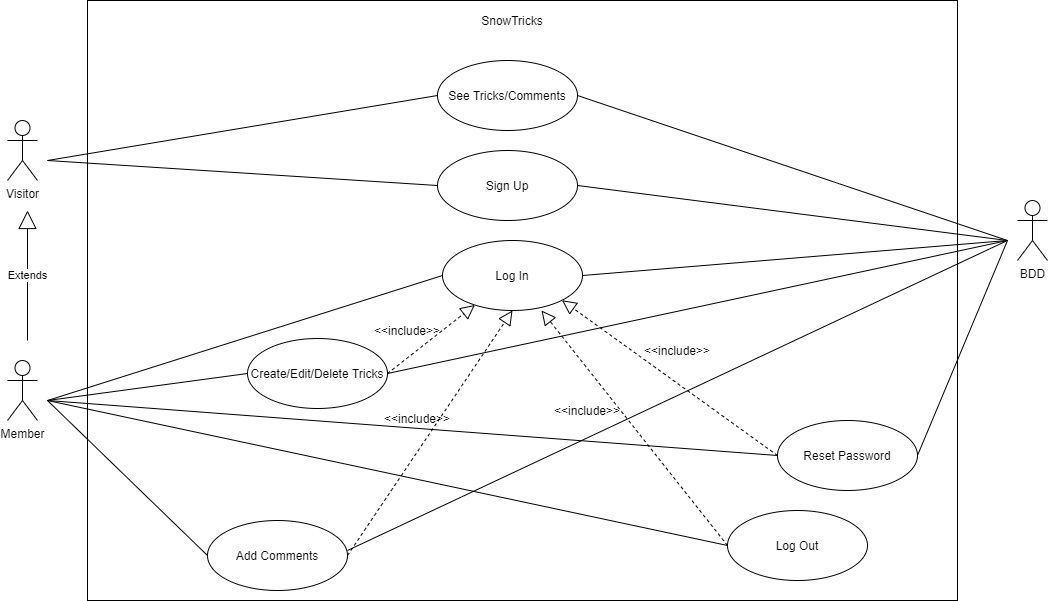

The diagram above was exported from draw.io. Its source (the exported page's mxGraphModel, read from the mxfile embedded in the PNG):
<mxGraphModel dx="1422" dy="762" grid="1" gridSize="10" guides="1" tooltips="1" connect="1" arrows="1" fold="1" page="1" pageScale="1" pageWidth="1169" pageHeight="826" background="#ffffff" math="0" shadow="0">
  <root>
    <mxCell id="0" />
    <mxCell id="1" parent="0" />
    <mxCell id="9py_6ckKf6IsJfwjJQbq-41" value="Visitor" style="shape=umlActor;verticalLabelPosition=bottom;verticalAlign=top;html=1;outlineConnect=0;" parent="1" vertex="1">
      <mxGeometry x="80" y="160" width="30" height="60" as="geometry" />
    </mxCell>
    <mxCell id="9py_6ckKf6IsJfwjJQbq-42" value="Member" style="shape=umlActor;verticalLabelPosition=bottom;verticalAlign=top;html=1;outlineConnect=0;" parent="1" vertex="1">
      <mxGeometry x="80" y="400" width="30" height="60" as="geometry" />
    </mxCell>
    <mxCell id="9py_6ckKf6IsJfwjJQbq-44" value="" style="rounded=0;whiteSpace=wrap;html=1;" parent="1" vertex="1">
      <mxGeometry x="160" y="40" width="870" height="600" as="geometry" />
    </mxCell>
    <mxCell id="9py_6ckKf6IsJfwjJQbq-45" value="SnowTricks" style="text;html=1;strokeColor=none;fillColor=none;align=center;verticalAlign=middle;whiteSpace=wrap;rounded=0;" parent="1" vertex="1">
      <mxGeometry x="565" y="50" width="40" height="20" as="geometry" />
    </mxCell>
    <mxCell id="9py_6ckKf6IsJfwjJQbq-46" value="BDD" style="shape=umlActor;verticalLabelPosition=bottom;verticalAlign=top;html=1;outlineConnect=0;" parent="1" vertex="1">
      <mxGeometry x="1090" y="240" width="30" height="60" as="geometry" />
    </mxCell>
    <mxCell id="9py_6ckKf6IsJfwjJQbq-47" value="See Tricks/Comments" style="ellipse;whiteSpace=wrap;html=1;" parent="1" vertex="1">
      <mxGeometry x="510" y="100" width="140" height="70" as="geometry" />
    </mxCell>
    <mxCell id="9py_6ckKf6IsJfwjJQbq-49" value="Sign Up" style="ellipse;whiteSpace=wrap;html=1;" parent="1" vertex="1">
      <mxGeometry x="510" y="190" width="140" height="70" as="geometry" />
    </mxCell>
    <mxCell id="9py_6ckKf6IsJfwjJQbq-50" value="Log In" style="ellipse;whiteSpace=wrap;html=1;" parent="1" vertex="1">
      <mxGeometry x="515" y="280" width="140" height="70" as="geometry" />
    </mxCell>
    <mxCell id="9py_6ckKf6IsJfwjJQbq-51" value="Add Comments" style="ellipse;whiteSpace=wrap;html=1;" parent="1" vertex="1">
      <mxGeometry x="280" y="560" width="140" height="70" as="geometry" />
    </mxCell>
    <mxCell id="9py_6ckKf6IsJfwjJQbq-52" value="Create/Edit/Delete Tricks" style="ellipse;whiteSpace=wrap;html=1;" parent="1" vertex="1">
      <mxGeometry x="320" y="378" width="140" height="70" as="geometry" />
    </mxCell>
    <mxCell id="9py_6ckKf6IsJfwjJQbq-53" value="Log Out" style="ellipse;whiteSpace=wrap;html=1;" parent="1" vertex="1">
      <mxGeometry x="800" y="550" width="140" height="70" as="geometry" />
    </mxCell>
    <mxCell id="9py_6ckKf6IsJfwjJQbq-54" value="Reset Password" style="ellipse;whiteSpace=wrap;html=1;" parent="1" vertex="1">
      <mxGeometry x="850" y="460" width="140" height="70" as="geometry" />
    </mxCell>
    <mxCell id="9py_6ckKf6IsJfwjJQbq-55" value="" style="endArrow=block;dashed=1;endFill=0;endSize=12;html=1;exitX=1;exitY=0.5;exitDx=0;exitDy=0;" parent="1" source="9py_6ckKf6IsJfwjJQbq-52" target="9py_6ckKf6IsJfwjJQbq-50" edge="1">
      <mxGeometry width="160" relative="1" as="geometry">
        <mxPoint x="500" y="390" as="sourcePoint" />
        <mxPoint x="660" y="390" as="targetPoint" />
      </mxGeometry>
    </mxCell>
    <mxCell id="9py_6ckKf6IsJfwjJQbq-56" value="" style="endArrow=block;dashed=1;endFill=0;endSize=12;html=1;exitX=1;exitY=0.5;exitDx=0;exitDy=0;entryX=0.5;entryY=1;entryDx=0;entryDy=0;" parent="1" source="9py_6ckKf6IsJfwjJQbq-51" target="9py_6ckKf6IsJfwjJQbq-50" edge="1">
      <mxGeometry width="160" relative="1" as="geometry">
        <mxPoint x="500" y="390" as="sourcePoint" />
        <mxPoint x="660" y="390" as="targetPoint" />
      </mxGeometry>
    </mxCell>
    <mxCell id="9py_6ckKf6IsJfwjJQbq-57" value="" style="endArrow=block;dashed=1;endFill=0;endSize=12;html=1;exitX=0;exitY=0.5;exitDx=0;exitDy=0;entryX=1;entryY=1;entryDx=0;entryDy=0;" parent="1" source="9py_6ckKf6IsJfwjJQbq-54" target="9py_6ckKf6IsJfwjJQbq-50" edge="1">
      <mxGeometry width="160" relative="1" as="geometry">
        <mxPoint x="500" y="390" as="sourcePoint" />
        <mxPoint x="660" y="390" as="targetPoint" />
      </mxGeometry>
    </mxCell>
    <mxCell id="9py_6ckKf6IsJfwjJQbq-58" value="" style="endArrow=block;dashed=1;endFill=0;endSize=12;html=1;exitX=0;exitY=0.5;exitDx=0;exitDy=0;entryX=0.707;entryY=1;entryDx=0;entryDy=0;entryPerimeter=0;" parent="1" source="9py_6ckKf6IsJfwjJQbq-53" target="9py_6ckKf6IsJfwjJQbq-50" edge="1">
      <mxGeometry width="160" relative="1" as="geometry">
        <mxPoint x="500" y="390" as="sourcePoint" />
        <mxPoint x="660" y="390" as="targetPoint" />
      </mxGeometry>
    </mxCell>
    <mxCell id="9py_6ckKf6IsJfwjJQbq-59" value="" style="endArrow=none;html=1;entryX=0;entryY=0.5;entryDx=0;entryDy=0;" parent="1" target="9py_6ckKf6IsJfwjJQbq-50" edge="1">
      <mxGeometry width="50" height="50" relative="1" as="geometry">
        <mxPoint x="120" y="440" as="sourcePoint" />
        <mxPoint x="610" y="370" as="targetPoint" />
      </mxGeometry>
    </mxCell>
    <mxCell id="9py_6ckKf6IsJfwjJQbq-60" value="" style="endArrow=none;html=1;entryX=0;entryY=0.5;entryDx=0;entryDy=0;" parent="1" target="9py_6ckKf6IsJfwjJQbq-52" edge="1">
      <mxGeometry width="50" height="50" relative="1" as="geometry">
        <mxPoint x="120" y="440" as="sourcePoint" />
        <mxPoint x="610" y="370" as="targetPoint" />
      </mxGeometry>
    </mxCell>
    <mxCell id="9py_6ckKf6IsJfwjJQbq-61" value="" style="endArrow=none;html=1;entryX=0;entryY=0.5;entryDx=0;entryDy=0;" parent="1" target="9py_6ckKf6IsJfwjJQbq-51" edge="1">
      <mxGeometry width="50" height="50" relative="1" as="geometry">
        <mxPoint x="120" y="440" as="sourcePoint" />
        <mxPoint x="610" y="370" as="targetPoint" />
      </mxGeometry>
    </mxCell>
    <mxCell id="9py_6ckKf6IsJfwjJQbq-62" value="" style="endArrow=none;html=1;entryX=0;entryY=0.5;entryDx=0;entryDy=0;" parent="1" target="9py_6ckKf6IsJfwjJQbq-54" edge="1">
      <mxGeometry width="50" height="50" relative="1" as="geometry">
        <mxPoint x="120" y="440" as="sourcePoint" />
        <mxPoint x="610" y="370" as="targetPoint" />
      </mxGeometry>
    </mxCell>
    <mxCell id="9py_6ckKf6IsJfwjJQbq-63" value="" style="endArrow=none;html=1;entryX=0;entryY=0.5;entryDx=0;entryDy=0;" parent="1" target="9py_6ckKf6IsJfwjJQbq-53" edge="1">
      <mxGeometry width="50" height="50" relative="1" as="geometry">
        <mxPoint x="120" y="440" as="sourcePoint" />
        <mxPoint x="610" y="370" as="targetPoint" />
      </mxGeometry>
    </mxCell>
    <mxCell id="9py_6ckKf6IsJfwjJQbq-64" value="" style="endArrow=none;html=1;entryX=0;entryY=0.5;entryDx=0;entryDy=0;" parent="1" target="9py_6ckKf6IsJfwjJQbq-49" edge="1">
      <mxGeometry width="50" height="50" relative="1" as="geometry">
        <mxPoint x="120" y="200" as="sourcePoint" />
        <mxPoint x="610" y="370" as="targetPoint" />
      </mxGeometry>
    </mxCell>
    <mxCell id="9py_6ckKf6IsJfwjJQbq-65" value="" style="endArrow=none;html=1;entryX=0;entryY=0.5;entryDx=0;entryDy=0;" parent="1" target="9py_6ckKf6IsJfwjJQbq-47" edge="1">
      <mxGeometry width="50" height="50" relative="1" as="geometry">
        <mxPoint x="120" y="200" as="sourcePoint" />
        <mxPoint x="610" y="370" as="targetPoint" />
      </mxGeometry>
    </mxCell>
    <mxCell id="9py_6ckKf6IsJfwjJQbq-66" value="" style="endArrow=none;html=1;entryX=1;entryY=0.5;entryDx=0;entryDy=0;" parent="1" target="9py_6ckKf6IsJfwjJQbq-47" edge="1">
      <mxGeometry width="50" height="50" relative="1" as="geometry">
        <mxPoint x="1080" y="280" as="sourcePoint" />
        <mxPoint x="610" y="370" as="targetPoint" />
      </mxGeometry>
    </mxCell>
    <mxCell id="9py_6ckKf6IsJfwjJQbq-67" value="" style="endArrow=none;html=1;entryX=1;entryY=0.5;entryDx=0;entryDy=0;" parent="1" target="9py_6ckKf6IsJfwjJQbq-49" edge="1">
      <mxGeometry width="50" height="50" relative="1" as="geometry">
        <mxPoint x="1080" y="280" as="sourcePoint" />
        <mxPoint x="610" y="370" as="targetPoint" />
      </mxGeometry>
    </mxCell>
    <mxCell id="9py_6ckKf6IsJfwjJQbq-68" value="" style="endArrow=none;html=1;entryX=1;entryY=0.5;entryDx=0;entryDy=0;" parent="1" target="9py_6ckKf6IsJfwjJQbq-50" edge="1">
      <mxGeometry width="50" height="50" relative="1" as="geometry">
        <mxPoint x="1080" y="280" as="sourcePoint" />
        <mxPoint x="610" y="370" as="targetPoint" />
      </mxGeometry>
    </mxCell>
    <mxCell id="9py_6ckKf6IsJfwjJQbq-69" value="" style="endArrow=none;html=1;exitX=1;exitY=0.5;exitDx=0;exitDy=0;" parent="1" source="9py_6ckKf6IsJfwjJQbq-52" edge="1">
      <mxGeometry width="50" height="50" relative="1" as="geometry">
        <mxPoint x="560" y="420" as="sourcePoint" />
        <mxPoint x="1080" y="280" as="targetPoint" />
      </mxGeometry>
    </mxCell>
    <mxCell id="9py_6ckKf6IsJfwjJQbq-70" value="" style="endArrow=none;html=1;" parent="1" edge="1">
      <mxGeometry width="50" height="50" relative="1" as="geometry">
        <mxPoint x="420" y="590" as="sourcePoint" />
        <mxPoint x="1080" y="280" as="targetPoint" />
      </mxGeometry>
    </mxCell>
    <mxCell id="9py_6ckKf6IsJfwjJQbq-71" value="" style="endArrow=none;html=1;exitX=1;exitY=0.5;exitDx=0;exitDy=0;" parent="1" source="9py_6ckKf6IsJfwjJQbq-54" edge="1">
      <mxGeometry width="50" height="50" relative="1" as="geometry">
        <mxPoint x="560" y="420" as="sourcePoint" />
        <mxPoint x="1080" y="280" as="targetPoint" />
      </mxGeometry>
    </mxCell>
    <mxCell id="ZtyXQ722wdFY6Py7h1JC-1" value="Extends" style="endArrow=block;endSize=16;endFill=0;html=1;" edge="1" parent="1">
      <mxGeometry width="160" relative="1" as="geometry">
        <mxPoint x="100" y="380" as="sourcePoint" />
        <mxPoint x="100" y="250" as="targetPoint" />
      </mxGeometry>
    </mxCell>
    <mxCell id="ZtyXQ722wdFY6Py7h1JC-2" value="&amp;lt;&amp;lt;include&amp;gt;&amp;gt;" style="text;html=1;strokeColor=none;fillColor=none;align=center;verticalAlign=middle;whiteSpace=wrap;rounded=0;" vertex="1" parent="1">
      <mxGeometry x="460" y="360" width="40" height="20" as="geometry" />
    </mxCell>
    <mxCell id="ZtyXQ722wdFY6Py7h1JC-4" value="&amp;lt;&amp;lt;include&amp;gt;&amp;gt;" style="text;html=1;strokeColor=none;fillColor=none;align=center;verticalAlign=middle;whiteSpace=wrap;rounded=0;" vertex="1" parent="1">
      <mxGeometry x="470" y="448" width="40" height="20" as="geometry" />
    </mxCell>
    <mxCell id="ZtyXQ722wdFY6Py7h1JC-5" value="&amp;lt;&amp;lt;include&amp;gt;&amp;gt;" style="text;html=1;strokeColor=none;fillColor=none;align=center;verticalAlign=middle;whiteSpace=wrap;rounded=0;" vertex="1" parent="1">
      <mxGeometry x="640" y="440" width="40" height="20" as="geometry" />
    </mxCell>
    <mxCell id="ZtyXQ722wdFY6Py7h1JC-6" value="&amp;lt;&amp;lt;include&amp;gt;&amp;gt;" style="text;html=1;strokeColor=none;fillColor=none;align=center;verticalAlign=middle;whiteSpace=wrap;rounded=0;" vertex="1" parent="1">
      <mxGeometry x="730" y="380" width="40" height="20" as="geometry" />
    </mxCell>
  </root>
</mxGraphModel>